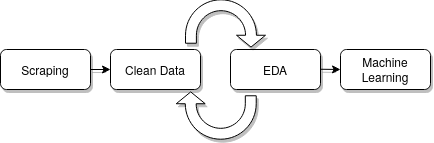

The diagram above was exported from draw.io. Its source (the exported page's mxGraphModel, read from the mxfile embedded in the PNG):
<mxGraphModel dx="934" dy="551" grid="1" gridSize="10" guides="1" tooltips="1" connect="1" arrows="1" fold="1" page="1" pageScale="1" pageWidth="827" pageHeight="1169" math="0" shadow="0">
  <root>
    <mxCell id="WIyWlLk6GJQsqaUBKTNV-0" />
    <mxCell id="WIyWlLk6GJQsqaUBKTNV-1" parent="WIyWlLk6GJQsqaUBKTNV-0" />
    <mxCell id="WIyWlLk6GJQsqaUBKTNV-3" value="Scraping" style="rounded=1;whiteSpace=wrap;html=1;fontSize=12;glass=0;strokeWidth=1;shadow=1;sketch=0;" parent="WIyWlLk6GJQsqaUBKTNV-1" vertex="1">
      <mxGeometry x="130" y="80" width="90" height="40" as="geometry" />
    </mxCell>
    <mxCell id="exYl5XDSXPeVvuiikTXS-0" value="&lt;div&gt;Clean Data&lt;/div&gt;" style="rounded=1;whiteSpace=wrap;html=1;fontSize=12;glass=0;strokeWidth=1;shadow=1;sketch=0;" parent="WIyWlLk6GJQsqaUBKTNV-1" vertex="1">
      <mxGeometry x="240" y="80" width="90" height="40" as="geometry" />
    </mxCell>
    <mxCell id="exYl5XDSXPeVvuiikTXS-1" value="EDA" style="rounded=1;whiteSpace=wrap;html=1;fontSize=12;glass=0;strokeWidth=1;shadow=1;sketch=0;" parent="WIyWlLk6GJQsqaUBKTNV-1" vertex="1">
      <mxGeometry x="360" y="80" width="90" height="40" as="geometry" />
    </mxCell>
    <mxCell id="exYl5XDSXPeVvuiikTXS-2" value="Machine Learning" style="rounded=1;whiteSpace=wrap;html=1;fontSize=12;glass=0;strokeWidth=1;shadow=1;sketch=0;" parent="WIyWlLk6GJQsqaUBKTNV-1" vertex="1">
      <mxGeometry x="470" y="80" width="90" height="40" as="geometry" />
    </mxCell>
    <mxCell id="exYl5XDSXPeVvuiikTXS-3" value="" style="endArrow=classic;html=1;exitX=1;exitY=0.5;exitDx=0;exitDy=0;entryX=0;entryY=0.5;entryDx=0;entryDy=0;shadow=1;sketch=0;" parent="WIyWlLk6GJQsqaUBKTNV-1" source="WIyWlLk6GJQsqaUBKTNV-3" target="exYl5XDSXPeVvuiikTXS-0" edge="1">
      <mxGeometry width="50" height="50" relative="1" as="geometry">
        <mxPoint x="330" y="170" as="sourcePoint" />
        <mxPoint x="380" y="120" as="targetPoint" />
      </mxGeometry>
    </mxCell>
    <mxCell id="exYl5XDSXPeVvuiikTXS-4" value="" style="endArrow=classic;html=1;exitX=1;exitY=0.5;exitDx=0;exitDy=0;shadow=1;sketch=0;" parent="WIyWlLk6GJQsqaUBKTNV-1" edge="1">
      <mxGeometry width="50" height="50" relative="1" as="geometry">
        <mxPoint x="450" y="99.76" as="sourcePoint" />
        <mxPoint x="470" y="100" as="targetPoint" />
      </mxGeometry>
    </mxCell>
    <mxCell id="exYl5XDSXPeVvuiikTXS-8" value="" style="html=1;shadow=1;dashed=0;align=center;verticalAlign=middle;shape=mxgraph.arrows2.uTurnArrow;dy=5.45;arrowHead=28.99;dx2=11.82;rotation=90;sketch=0;" parent="WIyWlLk6GJQsqaUBKTNV-1" vertex="1">
      <mxGeometry x="333.28" y="12" width="43.44" height="80" as="geometry" />
    </mxCell>
    <mxCell id="exYl5XDSXPeVvuiikTXS-11" value="" style="html=1;shadow=1;dashed=0;align=center;verticalAlign=middle;shape=mxgraph.arrows2.uTurnArrow;dy=5.45;arrowHead=28.99;dx2=11.82;rotation=-90;sketch=0;" parent="WIyWlLk6GJQsqaUBKTNV-1" vertex="1">
      <mxGeometry x="324" y="108" width="43.44" height="80" as="geometry" />
    </mxCell>
  </root>
</mxGraphModel>